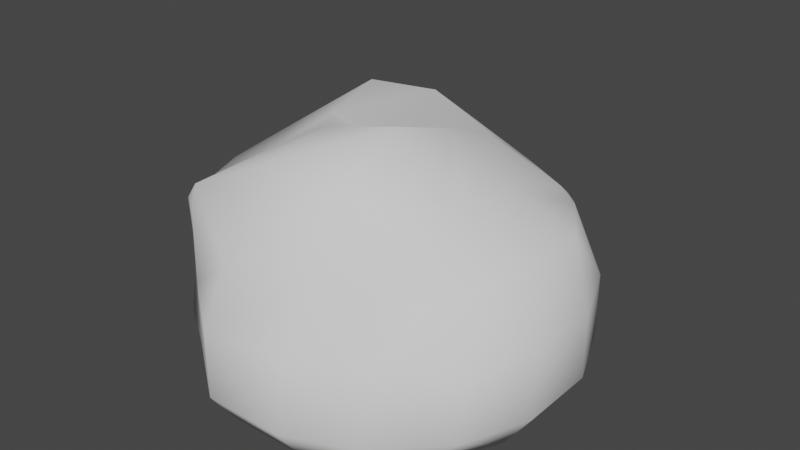 # Source: Cloud1.blend  (saved by Blender 3.0.42; exported with 4.5.12 LTS)
import bpy
from mathutils import Matrix  # noqa: F401  (used for matrix-valued properties, if any)

bpy.ops.wm.read_factory_settings(use_empty=True)
scene = bpy.context.scene
scene.name = 'Scene'

# ---- collections
col_collection = bpy.data.collections.new('Collection'); scene.collection.children.link(col_collection)

# ---- world
world_world = bpy.data.worlds.new('World'); scene.world = world_world
world_world.use_nodes = True; world_world.node_tree.nodes.clear()
_N = world_world.node_tree.nodes; _L = world_world.node_tree.links
n0 = _N.new('ShaderNodeOutputWorld'); n0.name = 'World Output'; n0.location = (300, 300)
n1 = _N.new('ShaderNodeBackground'); n1.name = 'Background'; n1.location = (10, 300)
n1.inputs[0].default_value = (0.05088, 0.05088, 0.05088, 1.0)
_L.new(n1.outputs[0], n0.inputs[0])
n0.is_active_output = True
world_world.color = (0.05088, 0.05088, 0.05088)
world_world.use_sun_shadow = False
world_world.sun_shadow_jitter_overblur = 0.0

# ---- meshes
me_cube_001 = bpy.data.meshes.new('Cube.001')
me_cube_001.from_pydata([(-0.2081, -0.8545, -0.3727), (-0.2081, -1.0, -0.1722), (-0.5482, -0.7511, -0.136), (-0.5818, -0.664, -0.3727), (-0.8545, -0.2081, -0.3727), (-0.664, -0.5818, -0.3727), (-0.8397, -0.5539, -0.1654), (-1.009, -0.2102, -0.1746), (-0.5432, -0.7461, 0.1814), (-0.2081, -1.0, 0.1722), (-0.2083, -0.855, 0.464), (-0.6076, -0.688, 0.5205), (-0.2359, -0.5916, 0.8219), (-0.2189, -0.1994, 0.8881), (-0.5558, -0.1839, 0.6954), (-0.6331, -0.6313, 0.6338), (-0.7918, -0.5392, 0.1775), (-0.709, -0.6195, 0.5364), (-0.8522, -0.1854, 0.5581), (-0.9917, -0.208, 0.1697), (-0.8545, 0.2081, -0.3727), (-1.025, 0.2139, -0.1732), (-1.063, 0.6444, -0.2564), (-0.6678, 0.5867, -0.3762), (-0.2091, 0.8625, -0.3773), (-0.5939, 0.6819, -0.3847), (-0.6843, 1.038, -0.2903), (-0.2237, 1.157, -0.2526), (-0.5144, 0.1791, 0.7705), (-0.1172, 0.146, 0.6731), (-0.1601, 0.558, 0.8683), (-0.5208, 0.4849, 0.8614), (-0.13, 0.847, 0.6155), (-0.2841, 1.251, 0.2676), (-0.755, 0.9694, 0.3932), (-0.5234, 0.709, 0.7644), (-0.8189, 0.1795, 0.6252), (-0.7337, 0.4535, 0.6892), (-1.03, 0.5711, 0.3066), (-0.9739, 0.1753, 0.1822), (0.8545, -0.2081, -0.3727), (1.0, -0.2081, -0.1722), (0.8545, -0.5593, -0.1722), (0.664, -0.5818, -0.3727), (0.2081, -0.8545, -0.3727), (0.5818, -0.664, -0.3727), (0.5593, -0.8545, -0.1722), (0.2081, -1.0, -0.1722), (0.5331, -0.1735, 0.695), (0.2412, -0.2366, 1.02), (0.2119, -0.5923, 0.8029), (0.4922, -0.4723, 0.6147), (0.1615, -0.7424, 0.4496), (0.1872, -0.9168, 0.1611), (0.5148, -0.7358, 0.1395), (0.4496, -0.599, 0.3884), (0.8348, -0.1935, 0.4752), (0.6476, -0.4519, 0.3962), (0.8461, -0.5533, 0.1689), (1.0, -0.2081, 0.1722), (0.2116, 0.8635, -0.3759), (0.276, 1.172, -0.2314), (0.5671, 0.8678, -0.1769), (0.5819, 0.6643, -0.3728), (0.8545, 0.2081, -0.3727), (0.664, 0.5818, -0.3727), (0.8545, 0.5593, -0.1722), (1.0, 0.2081, -0.1722), (0.2085, 0.5585, 0.7046), (0.2194, 0.2036, 0.869), (0.5601, 0.2082, 0.6616), (0.5857, 0.5826, 0.5527), (0.8995, 0.2201, 0.5239), (1.0, 0.2081, 0.1722), (0.8545, 0.5593, 0.1722), (0.6696, 0.583, 0.4858), (0.21, 0.8745, 0.4859), (0.5827, 0.6642, 0.4821), (0.5593, 0.8545, 0.1722), (0.2111, 1.016, 0.1764)], [], [(7, 19, 39, 21), (70, 48, 56, 72), (11, 15, 17), (31, 35, 37), (50, 12, 10, 52), (34, 26, 22, 38), (30, 68, 76, 32), (3, 5, 4, 20, 23, 25, 24, 60, 63, 65, 64, 40, 43, 45, 44, 0), (74, 66, 62, 78), (47, 53, 9, 1), (69, 29, 13, 49), (27, 33, 79, 61), (71, 75, 77), (54, 46, 42, 58), (51, 55, 57), (67, 73, 59, 41), (2, 8, 16, 6), (14, 28, 36, 18), (0, 1, 2, 3), (4, 5, 6, 7), (8, 9, 10, 11), (12, 13, 14, 15), (16, 17, 18, 19), (20, 21, 22, 23), (24, 25, 26, 27), (28, 29, 30, 31), (32, 33, 34, 35), (36, 37, 38, 39), (40, 41, 42, 43), (44, 45, 46, 47), (48, 49, 50, 51), (52, 53, 54, 55), (56, 57, 58, 59), (60, 61, 62, 63), (64, 65, 66, 67), (68, 69, 70, 71), (72, 73, 74, 75), (76, 77, 78, 79), (2, 6, 5, 3), (16, 8, 11, 17), (10, 12, 15, 11), (14, 18, 17, 15), (22, 26, 25, 23), (36, 28, 31, 37), (30, 32, 35, 31), (34, 38, 37, 35), (42, 46, 45, 43), (56, 48, 51, 57), (50, 52, 55, 51), (54, 58, 57, 55), (62, 66, 65, 63), (76, 68, 71, 77), (70, 72, 75, 71), (74, 78, 77, 75), (7, 21, 20, 4), (1, 9, 8, 2), (19, 7, 6, 16), (13, 29, 28, 14), (39, 19, 18, 36), (33, 27, 26, 34), (21, 39, 38, 22), (27, 61, 60, 24), (29, 69, 68, 30), (79, 33, 32, 76), (73, 67, 66, 74), (61, 79, 78, 62), (67, 41, 40, 64), (69, 49, 48, 70), (59, 73, 72, 56), (53, 47, 46, 54), (41, 59, 58, 42), (47, 1, 0, 44), (49, 13, 12, 50), (9, 53, 52, 10)])
me_cube_001.polygons.foreach_set('use_smooth', [True] * 74)
_uv = me_cube_001.uv_layers.new(name='UVMap')
_uv.uv.foreach_set('vector', [0.8568, 0.595, 0.7465, 0.5768, 0.743, 0.4676, 0.8547, 0.4339, 0.3933, 0.4898, 0.3977, 0.551, 0.3168, 0.5612, 0.3241, 0.4771, 0.604, 0.6584, 0.5997, 0.6355, 0.6209, 0.6408, 0.5844, 0.4283, 0.5972, 0.3835, 0.6276, 0.4221, 0.4582, 0.6192, 0.5301, 0.6228, 0.5328, 0.7052, 0.4507, 0.6949, 0.6504, 0.3225, 0.7072, 0.2012, 0.7967, 0.3016, 0.7076, 0.3779, 0.526, 0.4241, 0.4602, 0.4212, 0.4604, 0.3494, 0.5335, 0.3608, 0.8401, 0.1097, 0.888, 0.1576, 0.9988, 0.375, 0.9988, 0.6171, 0.8902, 0.8374, 0.8474, 0.8932, 0.6233, 0.9979, 0.3785, 0.9984, 0.1631, 0.8825, 0.1153, 0.8345, 0.004509, 0.6171, 0.004509, 0.375, 0.1153, 0.1576, 0.1632, 0.1097, 0.3806, -0.001083, 0.6227, -0.001083, 0.2849, 0.3746, 0.1901, 0.3081, 0.3131, 0.1951, 0.3663, 0.2989, 0.4106, 0.8802, 0.4351, 0.7773, 0.5406, 0.7792, 0.5552, 0.884, 0.4613, 0.488, 0.5276, 0.4855, 0.5283, 0.5574, 0.4557, 0.5577, 0.5894, 0.1518, 0.5812, 0.272, 0.4652, 0.2711, 0.4499, 0.16, 0.3856, 0.4074, 0.3643, 0.4038, 0.3824, 0.3855, 0.3393, 0.7347, 0.2872, 0.8303, 0.1794, 0.7196, 0.2697, 0.6589, 0.3947, 0.6174, 0.3812, 0.6702, 0.3402, 0.6301, 0.1365, 0.4378, 0.2409, 0.4635, 0.2391, 0.5695, 0.1283, 0.5903, 0.7017, 0.8226, 0.6369, 0.7311, 0.7013, 0.669, 0.8024, 0.7269, 0.5954, 0.5586, 0.591, 0.4894, 0.6492, 0.4847, 0.6554, 0.566, 0.5939, 0.992, 0.5552, 0.884, 0.7017, 0.8226, 0.8068, 0.8923, 0.9722, 0.64, 0.8566, 0.8512, 0.8024, 0.7269, 0.8568, 0.595, 0.6369, 0.7311, 0.5406, 0.7792, 0.5328, 0.7052, 0.604, 0.6584, 0.5301, 0.6228, 0.5283, 0.5574, 0.5954, 0.5586, 0.5997, 0.6355, 0.7013, 0.669, 0.6209, 0.6408, 0.6554, 0.566, 0.7465, 0.5768, 0.9949, 0.3966, 0.8547, 0.4339, 0.7967, 0.3016, 0.896, 0.1503, 0.6333, 0.01419, 0.8413, 0.1228, 0.7072, 0.2012, 0.5894, 0.1518, 0.591, 0.4894, 0.5276, 0.4855, 0.526, 0.4241, 0.5844, 0.4283, 0.5335, 0.3608, 0.5812, 0.272, 0.6504, 0.3225, 0.5972, 0.3835, 0.6492, 0.4847, 0.6276, 0.4221, 0.7076, 0.3779, 0.743, 0.4676, 0.01516, 0.627, 0.1283, 0.5903, 0.1794, 0.7196, 0.1195, 0.8402, 0.3702, 0.9983, 0.1678, 0.8787, 0.2872, 0.8303, 0.4106, 0.8802, 0.3977, 0.551, 0.4557, 0.5577, 0.4582, 0.6192, 0.3947, 0.6174, 0.4507, 0.6949, 0.4351, 0.7773, 0.3393, 0.7347, 0.3812, 0.6702, 0.3168, 0.5612, 0.3402, 0.6301, 0.2697, 0.6589, 0.2391, 0.5695, 0.4016, 0.003483, 0.4499, 0.16, 0.3131, 0.1951, 0.1797, 0.1334, 0.01488, 0.3938, 0.1402, 0.1831, 0.1901, 0.3081, 0.1365, 0.4378, 0.4602, 0.4212, 0.4613, 0.488, 0.3933, 0.4898, 0.3856, 0.4074, 0.3241, 0.4771, 0.2409, 0.4635, 0.2849, 0.3746, 0.3643, 0.4038, 0.4604, 0.3494, 0.3824, 0.3855, 0.3663, 0.2989, 0.4652, 0.2711, 0.7017, 0.8226, 0.8024, 0.7269, 0.8566, 0.8512, 0.8068, 0.8923, 0.7013, 0.669, 0.6369, 0.7311, 0.604, 0.6584, 0.6209, 0.6408, 0.5328, 0.7052, 0.5301, 0.6228, 0.5997, 0.6355, 0.604, 0.6584, 0.5954, 0.5586, 0.6554, 0.566, 0.6209, 0.6408, 0.5997, 0.6355, 0.7967, 0.3016, 0.7072, 0.2012, 0.8413, 0.1228, 0.896, 0.1503, 0.6492, 0.4847, 0.591, 0.4894, 0.5844, 0.4283, 0.6276, 0.4221, 0.526, 0.4241, 0.5335, 0.3608, 0.5972, 0.3835, 0.5844, 0.4283, 0.6504, 0.3225, 0.7076, 0.3779, 0.6276, 0.4221, 0.5972, 0.3835, 0.1794, 0.7196, 0.2872, 0.8303, 0.1678, 0.8787, 0.1195, 0.8402, 0.3168, 0.5612, 0.3977, 0.551, 0.3947, 0.6174, 0.3402, 0.6301, 0.4582, 0.6192, 0.4507, 0.6949, 0.3812, 0.6702, 0.3947, 0.6174, 0.3393, 0.7347, 0.2697, 0.6589, 0.3402, 0.6301, 0.3812, 0.6702, 0.3131, 0.1951, 0.1901, 0.3081, 0.1402, 0.1831, 0.1797, 0.1334, 0.4604, 0.3494, 0.4602, 0.4212, 0.3856, 0.4074, 0.3824, 0.3855, 0.3933, 0.4898, 0.3241, 0.4771, 0.3643, 0.4038, 0.3856, 0.4074, 0.2849, 0.3746, 0.3663, 0.2989, 0.3824, 0.3855, 0.3643, 0.4038, 0.8568, 0.595, 0.8547, 0.4339, 0.9949, 0.3966, 0.9722, 0.64, 0.5552, 0.884, 0.5406, 0.7792, 0.6369, 0.7311, 0.7017, 0.8226, 0.7465, 0.5768, 0.8568, 0.595, 0.8024, 0.7269, 0.7013, 0.669, 0.5283, 0.5574, 0.5276, 0.4855, 0.591, 0.4894, 0.5954, 0.5586, 0.743, 0.4676, 0.7465, 0.5768, 0.6554, 0.566, 0.6492, 0.4847, 0.5812, 0.272, 0.5894, 0.1518, 0.7072, 0.2012, 0.6504, 0.3225, 0.8547, 0.4339, 0.743, 0.4676, 0.7076, 0.3779, 0.7967, 0.3016, 0.5894, 0.1518, 0.4499, 0.16, 0.4016, 0.003483, 0.6333, 0.01419, 0.5276, 0.4855, 0.4613, 0.488, 0.4602, 0.4212, 0.526, 0.4241, 0.4652, 0.2711, 0.5812, 0.272, 0.5335, 0.3608, 0.4604, 0.3494, 0.2409, 0.4635, 0.1365, 0.4378, 0.1901, 0.3081, 0.2849, 0.3746, 0.4499, 0.16, 0.4652, 0.2711, 0.3663, 0.2989, 0.3131, 0.1951, 0.1365, 0.4378, 0.1283, 0.5903, 0.01516, 0.627, 0.01488, 0.3938, 0.4613, 0.488, 0.4557, 0.5577, 0.3977, 0.551, 0.3933, 0.4898, 0.2391, 0.5695, 0.2409, 0.4635, 0.3241, 0.4771, 0.3168, 0.5612, 0.4351, 0.7773, 0.4106, 0.8802, 0.2872, 0.8303, 0.3393, 0.7347, 0.1283, 0.5903, 0.2391, 0.5695, 0.2697, 0.6589, 0.1794, 0.7196, 0.4106, 0.8802, 0.5552, 0.884, 0.5939, 0.992, 0.3702, 0.9983, 0.4557, 0.5577, 0.5283, 0.5574, 0.5301, 0.6228, 0.4582, 0.6192, 0.5406, 0.7792, 0.4351, 0.7773, 0.4507, 0.6949, 0.5328, 0.7052])
me_cube_001.use_remesh_fix_poles = True
me_cube_001.use_remesh_preserve_attributes = False
me_cube_001.update()

# ---- objects
ob_cube = bpy.data.objects.new('Cube', me_cube_001)

# ---- transforms, parenting, visibility, modifiers, constraints
ob_cube.location = (0.0, 0.0, 0.0)

# ---- collection membership
col_collection.objects.link(ob_cube)

# ---- scene / render settings (as saved in the file)
scene.frame_start = 1; scene.frame_end = 250; scene.frame_set(1)
scene.render.engine = 'BLENDER_EEVEE_NEXT'
scene.cycles.sampling_pattern = 'TABULATED_SOBOL'
scene.cycles.use_light_tree = False
scene.view_settings.view_transform = 'Filmic'
bpy.context.view_layer.update()

# ---- added for rendering (the .blend has no active camera and no usable light): camera, sun
cam_auto = bpy.data.cameras.new('AutoCamera')
cam_auto.lens = 50.0
cam_auto.sensor_width = 36.0
cam_auto.clip_end = 1000.0
ob_auto_camera = bpy.data.objects.new('AutoCamera', cam_auto)
scene.collection.objects.link(ob_auto_camera)
ob_auto_camera.location = (3.07786, -3.60568, 2.80493)
ob_auto_camera.rotation_euler = (1.09748, -7.21219e-08, 0.694738)
scene.camera = ob_auto_camera
light_auto_sun = bpy.data.lights.new('AutoSun', 'SUN')
light_auto_sun.energy = 3.0
light_auto_sun.angle = 0.0523599
ob_auto_sun = bpy.data.objects.new('AutoSun', light_auto_sun)
scene.collection.objects.link(ob_auto_sun)
ob_auto_sun.rotation_euler = (0.872665, 0.174533, 0.523599)
bpy.context.view_layer.update()
